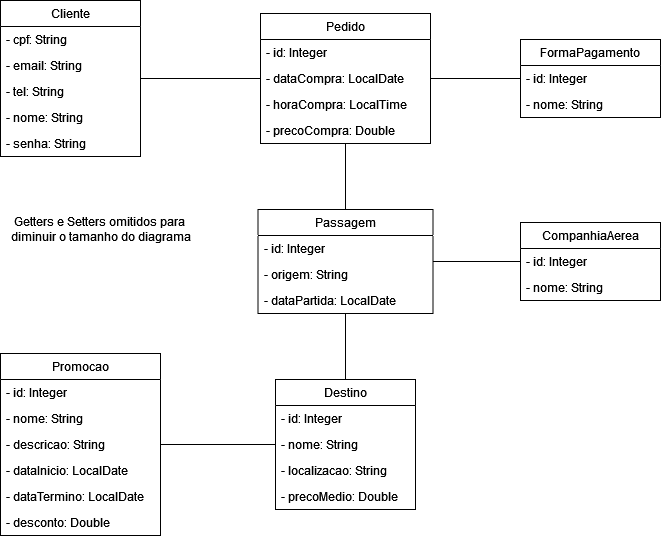

The diagram above was exported from draw.io. Its source (the exported page's mxGraphModel, read from the mxfile embedded in the PNG):
<mxGraphModel dx="880" dy="470" grid="1" gridSize="10" guides="1" tooltips="1" connect="1" arrows="1" fold="1" page="1" pageScale="1" pageWidth="827" pageHeight="1169" math="0" shadow="0">
  <root>
    <mxCell id="0" />
    <mxCell id="1" parent="0" />
    <mxCell id="Mqsz3vJmdGS4ghxJ8QJ2-1" value="Cliente" style="swimlane;fontStyle=0;childLayout=stackLayout;horizontal=1;startSize=26;fillColor=none;horizontalStack=0;resizeParent=1;resizeParentMax=0;resizeLast=0;collapsible=1;marginBottom=0;whiteSpace=wrap;html=1;" vertex="1" parent="1">
      <mxGeometry x="80" y="41" width="140" height="156" as="geometry" />
    </mxCell>
    <mxCell id="Mqsz3vJmdGS4ghxJ8QJ2-2" value="- cpf: String" style="text;strokeColor=none;fillColor=none;align=left;verticalAlign=top;spacingLeft=4;spacingRight=4;overflow=hidden;rotatable=0;points=[[0,0.5],[1,0.5]];portConstraint=eastwest;whiteSpace=wrap;html=1;" vertex="1" parent="Mqsz3vJmdGS4ghxJ8QJ2-1">
      <mxGeometry y="26" width="140" height="26" as="geometry" />
    </mxCell>
    <mxCell id="Mqsz3vJmdGS4ghxJ8QJ2-3" value="- email: String" style="text;strokeColor=none;fillColor=none;align=left;verticalAlign=top;spacingLeft=4;spacingRight=4;overflow=hidden;rotatable=0;points=[[0,0.5],[1,0.5]];portConstraint=eastwest;whiteSpace=wrap;html=1;" vertex="1" parent="Mqsz3vJmdGS4ghxJ8QJ2-1">
      <mxGeometry y="52" width="140" height="26" as="geometry" />
    </mxCell>
    <mxCell id="Mqsz3vJmdGS4ghxJ8QJ2-4" value="- tel: String" style="text;strokeColor=none;fillColor=none;align=left;verticalAlign=top;spacingLeft=4;spacingRight=4;overflow=hidden;rotatable=0;points=[[0,0.5],[1,0.5]];portConstraint=eastwest;whiteSpace=wrap;html=1;" vertex="1" parent="Mqsz3vJmdGS4ghxJ8QJ2-1">
      <mxGeometry y="78" width="140" height="26" as="geometry" />
    </mxCell>
    <mxCell id="Mqsz3vJmdGS4ghxJ8QJ2-51" value="- nome: String" style="text;strokeColor=none;fillColor=none;align=left;verticalAlign=top;spacingLeft=4;spacingRight=4;overflow=hidden;rotatable=0;points=[[0,0.5],[1,0.5]];portConstraint=eastwest;whiteSpace=wrap;html=1;" vertex="1" parent="Mqsz3vJmdGS4ghxJ8QJ2-1">
      <mxGeometry y="104" width="140" height="26" as="geometry" />
    </mxCell>
    <mxCell id="Mqsz3vJmdGS4ghxJ8QJ2-52" value="- senha: String" style="text;strokeColor=none;fillColor=none;align=left;verticalAlign=top;spacingLeft=4;spacingRight=4;overflow=hidden;rotatable=0;points=[[0,0.5],[1,0.5]];portConstraint=eastwest;whiteSpace=wrap;html=1;" vertex="1" parent="Mqsz3vJmdGS4ghxJ8QJ2-1">
      <mxGeometry y="130" width="140" height="26" as="geometry" />
    </mxCell>
    <mxCell id="Mqsz3vJmdGS4ghxJ8QJ2-5" value="&lt;div&gt;Pedido&lt;/div&gt;" style="swimlane;fontStyle=0;childLayout=stackLayout;horizontal=1;startSize=26;fillColor=none;horizontalStack=0;resizeParent=1;resizeParentMax=0;resizeLast=0;collapsible=1;marginBottom=0;whiteSpace=wrap;html=1;" vertex="1" parent="1">
      <mxGeometry x="340" y="54" width="170" height="130" as="geometry" />
    </mxCell>
    <mxCell id="Mqsz3vJmdGS4ghxJ8QJ2-6" value="- id: Integer" style="text;strokeColor=none;fillColor=none;align=left;verticalAlign=top;spacingLeft=4;spacingRight=4;overflow=hidden;rotatable=0;points=[[0,0.5],[1,0.5]];portConstraint=eastwest;whiteSpace=wrap;html=1;" vertex="1" parent="Mqsz3vJmdGS4ghxJ8QJ2-5">
      <mxGeometry y="26" width="170" height="26" as="geometry" />
    </mxCell>
    <mxCell id="Mqsz3vJmdGS4ghxJ8QJ2-7" value="- dataCompra: LocalDate" style="text;strokeColor=none;fillColor=none;align=left;verticalAlign=top;spacingLeft=4;spacingRight=4;overflow=hidden;rotatable=0;points=[[0,0.5],[1,0.5]];portConstraint=eastwest;whiteSpace=wrap;html=1;" vertex="1" parent="Mqsz3vJmdGS4ghxJ8QJ2-5">
      <mxGeometry y="52" width="170" height="26" as="geometry" />
    </mxCell>
    <mxCell id="Mqsz3vJmdGS4ghxJ8QJ2-8" value="&lt;div&gt;- horaCompra: LocalTime&lt;/div&gt;" style="text;strokeColor=none;fillColor=none;align=left;verticalAlign=top;spacingLeft=4;spacingRight=4;overflow=hidden;rotatable=0;points=[[0,0.5],[1,0.5]];portConstraint=eastwest;whiteSpace=wrap;html=1;" vertex="1" parent="Mqsz3vJmdGS4ghxJ8QJ2-5">
      <mxGeometry y="78" width="170" height="26" as="geometry" />
    </mxCell>
    <mxCell id="Mqsz3vJmdGS4ghxJ8QJ2-53" value="- precoCompra: Double" style="text;strokeColor=none;fillColor=none;align=left;verticalAlign=top;spacingLeft=4;spacingRight=4;overflow=hidden;rotatable=0;points=[[0,0.5],[1,0.5]];portConstraint=eastwest;whiteSpace=wrap;html=1;" vertex="1" parent="Mqsz3vJmdGS4ghxJ8QJ2-5">
      <mxGeometry y="104" width="170" height="26" as="geometry" />
    </mxCell>
    <mxCell id="Mqsz3vJmdGS4ghxJ8QJ2-9" value="FormaPagamento" style="swimlane;fontStyle=0;childLayout=stackLayout;horizontal=1;startSize=26;fillColor=none;horizontalStack=0;resizeParent=1;resizeParentMax=0;resizeLast=0;collapsible=1;marginBottom=0;whiteSpace=wrap;html=1;" vertex="1" parent="1">
      <mxGeometry x="600" y="80" width="140" height="78" as="geometry" />
    </mxCell>
    <mxCell id="Mqsz3vJmdGS4ghxJ8QJ2-10" value="- id: Integer" style="text;strokeColor=none;fillColor=none;align=left;verticalAlign=top;spacingLeft=4;spacingRight=4;overflow=hidden;rotatable=0;points=[[0,0.5],[1,0.5]];portConstraint=eastwest;whiteSpace=wrap;html=1;" vertex="1" parent="Mqsz3vJmdGS4ghxJ8QJ2-9">
      <mxGeometry y="26" width="140" height="26" as="geometry" />
    </mxCell>
    <mxCell id="Mqsz3vJmdGS4ghxJ8QJ2-11" value="- nome: String" style="text;strokeColor=none;fillColor=none;align=left;verticalAlign=top;spacingLeft=4;spacingRight=4;overflow=hidden;rotatable=0;points=[[0,0.5],[1,0.5]];portConstraint=eastwest;whiteSpace=wrap;html=1;" vertex="1" parent="Mqsz3vJmdGS4ghxJ8QJ2-9">
      <mxGeometry y="52" width="140" height="26" as="geometry" />
    </mxCell>
    <mxCell id="Mqsz3vJmdGS4ghxJ8QJ2-13" value="&lt;div&gt;Passagem&lt;/div&gt;" style="swimlane;fontStyle=0;childLayout=stackLayout;horizontal=1;startSize=26;fillColor=none;horizontalStack=0;resizeParent=1;resizeParentMax=0;resizeLast=0;collapsible=1;marginBottom=0;whiteSpace=wrap;html=1;" vertex="1" parent="1">
      <mxGeometry x="337.5" y="250" width="175" height="104" as="geometry" />
    </mxCell>
    <mxCell id="Mqsz3vJmdGS4ghxJ8QJ2-14" value="- id: Integer" style="text;strokeColor=none;fillColor=none;align=left;verticalAlign=top;spacingLeft=4;spacingRight=4;overflow=hidden;rotatable=0;points=[[0,0.5],[1,0.5]];portConstraint=eastwest;whiteSpace=wrap;html=1;" vertex="1" parent="Mqsz3vJmdGS4ghxJ8QJ2-13">
      <mxGeometry y="26" width="175" height="26" as="geometry" />
    </mxCell>
    <mxCell id="Mqsz3vJmdGS4ghxJ8QJ2-15" value="- origem: String" style="text;strokeColor=none;fillColor=none;align=left;verticalAlign=top;spacingLeft=4;spacingRight=4;overflow=hidden;rotatable=0;points=[[0,0.5],[1,0.5]];portConstraint=eastwest;whiteSpace=wrap;html=1;" vertex="1" parent="Mqsz3vJmdGS4ghxJ8QJ2-13">
      <mxGeometry y="52" width="175" height="26" as="geometry" />
    </mxCell>
    <mxCell id="Mqsz3vJmdGS4ghxJ8QJ2-16" value="- dataPartida: LocalDate" style="text;strokeColor=none;fillColor=none;align=left;verticalAlign=top;spacingLeft=4;spacingRight=4;overflow=hidden;rotatable=0;points=[[0,0.5],[1,0.5]];portConstraint=eastwest;whiteSpace=wrap;html=1;" vertex="1" parent="Mqsz3vJmdGS4ghxJ8QJ2-13">
      <mxGeometry y="78" width="175" height="26" as="geometry" />
    </mxCell>
    <mxCell id="Mqsz3vJmdGS4ghxJ8QJ2-17" value="Destino" style="swimlane;fontStyle=0;childLayout=stackLayout;horizontal=1;startSize=26;fillColor=none;horizontalStack=0;resizeParent=1;resizeParentMax=0;resizeLast=0;collapsible=1;marginBottom=0;whiteSpace=wrap;html=1;" vertex="1" parent="1">
      <mxGeometry x="355" y="420" width="140" height="130" as="geometry" />
    </mxCell>
    <mxCell id="Mqsz3vJmdGS4ghxJ8QJ2-18" value="- id: Integer" style="text;strokeColor=none;fillColor=none;align=left;verticalAlign=top;spacingLeft=4;spacingRight=4;overflow=hidden;rotatable=0;points=[[0,0.5],[1,0.5]];portConstraint=eastwest;whiteSpace=wrap;html=1;" vertex="1" parent="Mqsz3vJmdGS4ghxJ8QJ2-17">
      <mxGeometry y="26" width="140" height="26" as="geometry" />
    </mxCell>
    <mxCell id="Mqsz3vJmdGS4ghxJ8QJ2-19" value="- nome: String" style="text;strokeColor=none;fillColor=none;align=left;verticalAlign=top;spacingLeft=4;spacingRight=4;overflow=hidden;rotatable=0;points=[[0,0.5],[1,0.5]];portConstraint=eastwest;whiteSpace=wrap;html=1;" vertex="1" parent="Mqsz3vJmdGS4ghxJ8QJ2-17">
      <mxGeometry y="52" width="140" height="26" as="geometry" />
    </mxCell>
    <mxCell id="Mqsz3vJmdGS4ghxJ8QJ2-20" value="- localizacao: String" style="text;strokeColor=none;fillColor=none;align=left;verticalAlign=top;spacingLeft=4;spacingRight=4;overflow=hidden;rotatable=0;points=[[0,0.5],[1,0.5]];portConstraint=eastwest;whiteSpace=wrap;html=1;" vertex="1" parent="Mqsz3vJmdGS4ghxJ8QJ2-17">
      <mxGeometry y="78" width="140" height="26" as="geometry" />
    </mxCell>
    <mxCell id="Mqsz3vJmdGS4ghxJ8QJ2-54" value="- precoMedio: Double" style="text;strokeColor=none;fillColor=none;align=left;verticalAlign=top;spacingLeft=4;spacingRight=4;overflow=hidden;rotatable=0;points=[[0,0.5],[1,0.5]];portConstraint=eastwest;whiteSpace=wrap;html=1;" vertex="1" parent="Mqsz3vJmdGS4ghxJ8QJ2-17">
      <mxGeometry y="104" width="140" height="26" as="geometry" />
    </mxCell>
    <mxCell id="Mqsz3vJmdGS4ghxJ8QJ2-21" value="CompanhiaAerea" style="swimlane;fontStyle=0;childLayout=stackLayout;horizontal=1;startSize=26;fillColor=none;horizontalStack=0;resizeParent=1;resizeParentMax=0;resizeLast=0;collapsible=1;marginBottom=0;whiteSpace=wrap;html=1;" vertex="1" parent="1">
      <mxGeometry x="600" y="263" width="140" height="78" as="geometry" />
    </mxCell>
    <mxCell id="Mqsz3vJmdGS4ghxJ8QJ2-22" value="- id: Integer" style="text;strokeColor=none;fillColor=none;align=left;verticalAlign=top;spacingLeft=4;spacingRight=4;overflow=hidden;rotatable=0;points=[[0,0.5],[1,0.5]];portConstraint=eastwest;whiteSpace=wrap;html=1;" vertex="1" parent="Mqsz3vJmdGS4ghxJ8QJ2-21">
      <mxGeometry y="26" width="140" height="26" as="geometry" />
    </mxCell>
    <mxCell id="Mqsz3vJmdGS4ghxJ8QJ2-23" value="- nome: String" style="text;strokeColor=none;fillColor=none;align=left;verticalAlign=top;spacingLeft=4;spacingRight=4;overflow=hidden;rotatable=0;points=[[0,0.5],[1,0.5]];portConstraint=eastwest;whiteSpace=wrap;html=1;" vertex="1" parent="Mqsz3vJmdGS4ghxJ8QJ2-21">
      <mxGeometry y="52" width="140" height="26" as="geometry" />
    </mxCell>
    <mxCell id="Mqsz3vJmdGS4ghxJ8QJ2-25" value="Promocao" style="swimlane;fontStyle=0;childLayout=stackLayout;horizontal=1;startSize=26;fillColor=none;horizontalStack=0;resizeParent=1;resizeParentMax=0;resizeLast=0;collapsible=1;marginBottom=0;whiteSpace=wrap;html=1;" vertex="1" parent="1">
      <mxGeometry x="80" y="394" width="160" height="182" as="geometry" />
    </mxCell>
    <mxCell id="Mqsz3vJmdGS4ghxJ8QJ2-26" value="- id: Integer" style="text;strokeColor=none;fillColor=none;align=left;verticalAlign=top;spacingLeft=4;spacingRight=4;overflow=hidden;rotatable=0;points=[[0,0.5],[1,0.5]];portConstraint=eastwest;whiteSpace=wrap;html=1;" vertex="1" parent="Mqsz3vJmdGS4ghxJ8QJ2-25">
      <mxGeometry y="26" width="160" height="26" as="geometry" />
    </mxCell>
    <mxCell id="Mqsz3vJmdGS4ghxJ8QJ2-27" value="- nome: String" style="text;strokeColor=none;fillColor=none;align=left;verticalAlign=top;spacingLeft=4;spacingRight=4;overflow=hidden;rotatable=0;points=[[0,0.5],[1,0.5]];portConstraint=eastwest;whiteSpace=wrap;html=1;" vertex="1" parent="Mqsz3vJmdGS4ghxJ8QJ2-25">
      <mxGeometry y="52" width="160" height="26" as="geometry" />
    </mxCell>
    <mxCell id="Mqsz3vJmdGS4ghxJ8QJ2-28" value="- descricao: String" style="text;strokeColor=none;fillColor=none;align=left;verticalAlign=top;spacingLeft=4;spacingRight=4;overflow=hidden;rotatable=0;points=[[0,0.5],[1,0.5]];portConstraint=eastwest;whiteSpace=wrap;html=1;" vertex="1" parent="Mqsz3vJmdGS4ghxJ8QJ2-25">
      <mxGeometry y="78" width="160" height="26" as="geometry" />
    </mxCell>
    <mxCell id="Mqsz3vJmdGS4ghxJ8QJ2-55" value="- dataInicio: LocalDate" style="text;strokeColor=none;fillColor=none;align=left;verticalAlign=top;spacingLeft=4;spacingRight=4;overflow=hidden;rotatable=0;points=[[0,0.5],[1,0.5]];portConstraint=eastwest;whiteSpace=wrap;html=1;" vertex="1" parent="Mqsz3vJmdGS4ghxJ8QJ2-25">
      <mxGeometry y="104" width="160" height="26" as="geometry" />
    </mxCell>
    <mxCell id="Mqsz3vJmdGS4ghxJ8QJ2-56" value="- dataTermino: LocalDate" style="text;strokeColor=none;fillColor=none;align=left;verticalAlign=top;spacingLeft=4;spacingRight=4;overflow=hidden;rotatable=0;points=[[0,0.5],[1,0.5]];portConstraint=eastwest;whiteSpace=wrap;html=1;" vertex="1" parent="Mqsz3vJmdGS4ghxJ8QJ2-25">
      <mxGeometry y="130" width="160" height="26" as="geometry" />
    </mxCell>
    <mxCell id="Mqsz3vJmdGS4ghxJ8QJ2-58" value="- desconto: Double" style="text;strokeColor=none;fillColor=none;align=left;verticalAlign=top;spacingLeft=4;spacingRight=4;overflow=hidden;rotatable=0;points=[[0,0.5],[1,0.5]];portConstraint=eastwest;whiteSpace=wrap;html=1;" vertex="1" parent="Mqsz3vJmdGS4ghxJ8QJ2-25">
      <mxGeometry y="156" width="160" height="26" as="geometry" />
    </mxCell>
    <mxCell id="Mqsz3vJmdGS4ghxJ8QJ2-43" value="" style="endArrow=none;html=1;edgeStyle=orthogonalEdgeStyle;rounded=0;" edge="1" parent="1" source="Mqsz3vJmdGS4ghxJ8QJ2-25" target="Mqsz3vJmdGS4ghxJ8QJ2-17">
      <mxGeometry relative="1" as="geometry">
        <mxPoint x="80" y="350" as="sourcePoint" />
        <mxPoint x="240" y="350" as="targetPoint" />
      </mxGeometry>
    </mxCell>
    <mxCell id="Mqsz3vJmdGS4ghxJ8QJ2-46" value="" style="endArrow=none;html=1;edgeStyle=orthogonalEdgeStyle;rounded=0;" edge="1" parent="1" source="Mqsz3vJmdGS4ghxJ8QJ2-17" target="Mqsz3vJmdGS4ghxJ8QJ2-13">
      <mxGeometry relative="1" as="geometry">
        <mxPoint x="230" y="472" as="sourcePoint" />
        <mxPoint x="350" y="472" as="targetPoint" />
      </mxGeometry>
    </mxCell>
    <mxCell id="Mqsz3vJmdGS4ghxJ8QJ2-47" value="" style="endArrow=none;html=1;edgeStyle=orthogonalEdgeStyle;rounded=0;" edge="1" parent="1" source="Mqsz3vJmdGS4ghxJ8QJ2-13" target="Mqsz3vJmdGS4ghxJ8QJ2-21">
      <mxGeometry relative="1" as="geometry">
        <mxPoint x="240" y="482" as="sourcePoint" />
        <mxPoint x="360" y="482" as="targetPoint" />
      </mxGeometry>
    </mxCell>
    <mxCell id="Mqsz3vJmdGS4ghxJ8QJ2-48" value="" style="endArrow=none;html=1;edgeStyle=orthogonalEdgeStyle;rounded=0;" edge="1" parent="1" source="Mqsz3vJmdGS4ghxJ8QJ2-5" target="Mqsz3vJmdGS4ghxJ8QJ2-13">
      <mxGeometry relative="1" as="geometry">
        <mxPoint x="250" y="492" as="sourcePoint" />
        <mxPoint x="370" y="492" as="targetPoint" />
      </mxGeometry>
    </mxCell>
    <mxCell id="Mqsz3vJmdGS4ghxJ8QJ2-49" value="" style="endArrow=none;html=1;edgeStyle=orthogonalEdgeStyle;rounded=0;" edge="1" parent="1" source="Mqsz3vJmdGS4ghxJ8QJ2-1" target="Mqsz3vJmdGS4ghxJ8QJ2-5">
      <mxGeometry relative="1" as="geometry">
        <mxPoint x="260" y="502" as="sourcePoint" />
        <mxPoint x="380" y="502" as="targetPoint" />
      </mxGeometry>
    </mxCell>
    <mxCell id="Mqsz3vJmdGS4ghxJ8QJ2-50" value="" style="endArrow=none;html=1;edgeStyle=orthogonalEdgeStyle;rounded=0;" edge="1" parent="1" source="Mqsz3vJmdGS4ghxJ8QJ2-5" target="Mqsz3vJmdGS4ghxJ8QJ2-9">
      <mxGeometry relative="1" as="geometry">
        <mxPoint x="270" y="512" as="sourcePoint" />
        <mxPoint x="390" y="512" as="targetPoint" />
      </mxGeometry>
    </mxCell>
    <mxCell id="Mqsz3vJmdGS4ghxJ8QJ2-59" value="&lt;div&gt;Getters e Setters omitidos para&amp;nbsp;&lt;/div&gt;&lt;div&gt;diminuir o tamanho do diagrama&lt;/div&gt;" style="text;html=1;align=center;verticalAlign=middle;resizable=0;points=[];autosize=1;strokeColor=none;fillColor=none;" vertex="1" parent="1">
      <mxGeometry x="80" y="250" width="200" height="40" as="geometry" />
    </mxCell>
  </root>
</mxGraphModel>